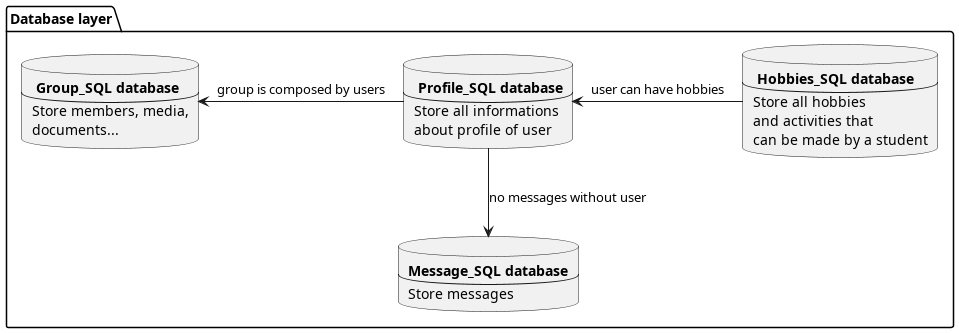

The diagram above was rendered by PlantUML. Its source (embedded in the PNG):
@startuml
package "Database layer" as db {
    database user [
        <b> Profile_SQL database
        ---
        Store all informations
        about profile of user
    ]
    database hobbies [
        <b> Hobbies_SQL database
        ---
        Store all hobbies
        and activities that
        can be made by a student
    ]
    database group [
        <b> Group_SQL database
        ---
        Store members, media,
        documents...
    ]
    database messages [
        <b>Message_SQL database
        ---
        Store messages
    ]
}
hobbies -l-> user: user can have hobbies
user -l-> group: group is composed by users
user --> messages: no messages without user

@enduml